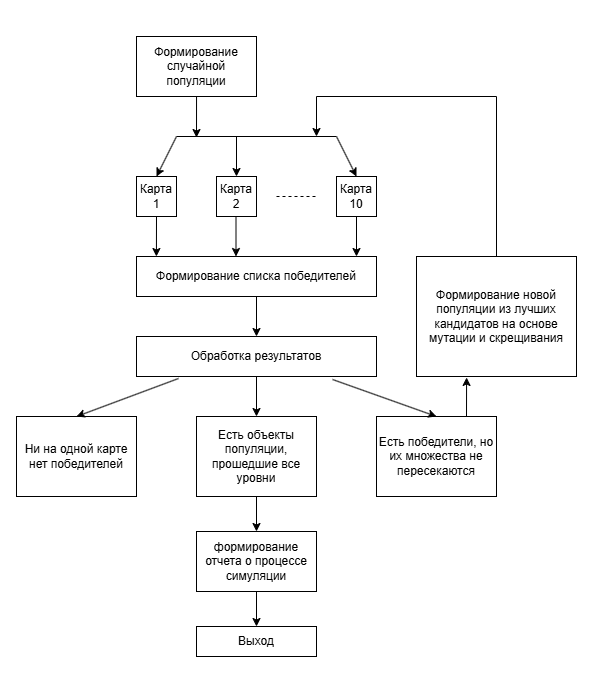

The diagram above was exported from draw.io. Its source (the exported page's mxGraphModel, read from the mxfile embedded in the PNG):
<mxGraphModel dx="1428" dy="785" grid="1" gridSize="10" guides="1" tooltips="1" connect="1" arrows="1" fold="1" page="1" pageScale="1" pageWidth="827" pageHeight="1169" math="0" shadow="0">
  <root>
    <mxCell id="0" />
    <mxCell id="1" parent="0" />
    <mxCell id="z5PXeIWbAbJP2jm9Uj7e-3" value="" style="endArrow=none;html=1;rounded=0;" edge="1" parent="1">
      <mxGeometry width="50" height="50" relative="1" as="geometry">
        <mxPoint x="320" y="160" as="sourcePoint" />
        <mxPoint x="480" y="160" as="targetPoint" />
      </mxGeometry>
    </mxCell>
    <mxCell id="z5PXeIWbAbJP2jm9Uj7e-5" value="Карта 1" style="whiteSpace=wrap;html=1;aspect=fixed;" vertex="1" parent="1">
      <mxGeometry x="280" y="200" width="40" height="40" as="geometry" />
    </mxCell>
    <mxCell id="z5PXeIWbAbJP2jm9Uj7e-6" value="Карта 2" style="whiteSpace=wrap;html=1;aspect=fixed;" vertex="1" parent="1">
      <mxGeometry x="360" y="200" width="40" height="40" as="geometry" />
    </mxCell>
    <mxCell id="z5PXeIWbAbJP2jm9Uj7e-7" value="Карта 10" style="whiteSpace=wrap;html=1;aspect=fixed;" vertex="1" parent="1">
      <mxGeometry x="480" y="200" width="40" height="40" as="geometry" />
    </mxCell>
    <mxCell id="z5PXeIWbAbJP2jm9Uj7e-8" value="" style="endArrow=none;dashed=1;html=1;rounded=0;" edge="1" parent="1">
      <mxGeometry width="50" height="50" relative="1" as="geometry">
        <mxPoint x="420" y="220" as="sourcePoint" />
        <mxPoint x="460" y="220" as="targetPoint" />
      </mxGeometry>
    </mxCell>
    <mxCell id="z5PXeIWbAbJP2jm9Uj7e-9" value="Формирование списка победителей" style="rounded=0;whiteSpace=wrap;html=1;" vertex="1" parent="1">
      <mxGeometry x="280" y="280" width="240" height="40" as="geometry" />
    </mxCell>
    <mxCell id="z5PXeIWbAbJP2jm9Uj7e-10" value="Обработка результатов" style="rounded=0;whiteSpace=wrap;html=1;" vertex="1" parent="1">
      <mxGeometry x="280" y="360" width="240" height="40" as="geometry" />
    </mxCell>
    <mxCell id="z5PXeIWbAbJP2jm9Uj7e-11" value="Ни на одной карте нет победителей" style="rounded=0;whiteSpace=wrap;html=1;" vertex="1" parent="1">
      <mxGeometry x="160" y="440" width="120" height="80" as="geometry" />
    </mxCell>
    <mxCell id="z5PXeIWbAbJP2jm9Uj7e-12" value="Есть победители, но их множества не пересекаются" style="rounded=0;whiteSpace=wrap;html=1;" vertex="1" parent="1">
      <mxGeometry x="520" y="440" width="120" height="80" as="geometry" />
    </mxCell>
    <mxCell id="z5PXeIWbAbJP2jm9Uj7e-13" value="Есть объекты популяции, прошедшие все уровни" style="rounded=0;whiteSpace=wrap;html=1;" vertex="1" parent="1">
      <mxGeometry x="340" y="440" width="120" height="80" as="geometry" />
    </mxCell>
    <mxCell id="z5PXeIWbAbJP2jm9Uj7e-14" value="" style="endArrow=classic;html=1;rounded=0;exitX=0.5;exitY=1;exitDx=0;exitDy=0;entryX=0.5;entryY=0;entryDx=0;entryDy=0;" edge="1" parent="1" source="z5PXeIWbAbJP2jm9Uj7e-9" target="z5PXeIWbAbJP2jm9Uj7e-10">
      <mxGeometry width="50" height="50" relative="1" as="geometry">
        <mxPoint x="390" y="430" as="sourcePoint" />
        <mxPoint x="440" y="380" as="targetPoint" />
      </mxGeometry>
    </mxCell>
    <mxCell id="z5PXeIWbAbJP2jm9Uj7e-16" value="" style="endArrow=classic;html=1;rounded=0;exitX=0.442;exitY=0.983;exitDx=0;exitDy=0;exitPerimeter=0;" edge="1" parent="1">
      <mxGeometry width="50" height="50" relative="1" as="geometry">
        <mxPoint x="340.03999999999996" y="120.00000000000001" as="sourcePoint" />
        <mxPoint x="340" y="161.02" as="targetPoint" />
      </mxGeometry>
    </mxCell>
    <mxCell id="z5PXeIWbAbJP2jm9Uj7e-17" value="" style="endArrow=classic;html=1;rounded=0;entryX=0.5;entryY=0;entryDx=0;entryDy=0;" edge="1" parent="1" target="z5PXeIWbAbJP2jm9Uj7e-5">
      <mxGeometry width="50" height="50" relative="1" as="geometry">
        <mxPoint x="320" y="160" as="sourcePoint" />
        <mxPoint x="440" y="80" as="targetPoint" />
      </mxGeometry>
    </mxCell>
    <mxCell id="z5PXeIWbAbJP2jm9Uj7e-18" value="" style="endArrow=classic;html=1;rounded=0;entryX=0.5;entryY=0;entryDx=0;entryDy=0;" edge="1" parent="1" target="z5PXeIWbAbJP2jm9Uj7e-6">
      <mxGeometry width="50" height="50" relative="1" as="geometry">
        <mxPoint x="380" y="160" as="sourcePoint" />
        <mxPoint x="440" y="80" as="targetPoint" />
      </mxGeometry>
    </mxCell>
    <mxCell id="z5PXeIWbAbJP2jm9Uj7e-19" value="" style="endArrow=classic;html=1;rounded=0;entryX=0.5;entryY=0;entryDx=0;entryDy=0;" edge="1" parent="1" target="z5PXeIWbAbJP2jm9Uj7e-7">
      <mxGeometry width="50" height="50" relative="1" as="geometry">
        <mxPoint x="480" y="160" as="sourcePoint" />
        <mxPoint x="440" y="80" as="targetPoint" />
      </mxGeometry>
    </mxCell>
    <mxCell id="z5PXeIWbAbJP2jm9Uj7e-20" value="" style="endArrow=classic;html=1;rounded=0;exitX=0.5;exitY=1;exitDx=0;exitDy=0;entryX=0.083;entryY=0;entryDx=0;entryDy=0;entryPerimeter=0;" edge="1" parent="1" source="z5PXeIWbAbJP2jm9Uj7e-5" target="z5PXeIWbAbJP2jm9Uj7e-9">
      <mxGeometry width="50" height="50" relative="1" as="geometry">
        <mxPoint x="390" y="230" as="sourcePoint" />
        <mxPoint x="440" y="180" as="targetPoint" />
      </mxGeometry>
    </mxCell>
    <mxCell id="z5PXeIWbAbJP2jm9Uj7e-21" value="" style="endArrow=classic;html=1;rounded=0;exitX=0.5;exitY=1;exitDx=0;exitDy=0;entryX=0.083;entryY=0;entryDx=0;entryDy=0;entryPerimeter=0;" edge="1" parent="1">
      <mxGeometry width="50" height="50" relative="1" as="geometry">
        <mxPoint x="379.5" y="240" as="sourcePoint" />
        <mxPoint x="379.5" y="280" as="targetPoint" />
      </mxGeometry>
    </mxCell>
    <mxCell id="z5PXeIWbAbJP2jm9Uj7e-22" value="" style="endArrow=classic;html=1;rounded=0;exitX=0.5;exitY=1;exitDx=0;exitDy=0;" edge="1" parent="1" source="z5PXeIWbAbJP2jm9Uj7e-7">
      <mxGeometry width="50" height="50" relative="1" as="geometry">
        <mxPoint x="320" y="260" as="sourcePoint" />
        <mxPoint x="500" y="280" as="targetPoint" />
      </mxGeometry>
    </mxCell>
    <mxCell id="z5PXeIWbAbJP2jm9Uj7e-23" value="" style="endArrow=classic;html=1;rounded=0;exitX=0.5;exitY=1;exitDx=0;exitDy=0;entryX=0.5;entryY=0;entryDx=0;entryDy=0;" edge="1" parent="1" source="z5PXeIWbAbJP2jm9Uj7e-10" target="z5PXeIWbAbJP2jm9Uj7e-13">
      <mxGeometry width="50" height="50" relative="1" as="geometry">
        <mxPoint x="390" y="230" as="sourcePoint" />
        <mxPoint x="440" y="180" as="targetPoint" />
      </mxGeometry>
    </mxCell>
    <mxCell id="z5PXeIWbAbJP2jm9Uj7e-24" value="" style="endArrow=classic;html=1;rounded=0;exitX=0.175;exitY=1.05;exitDx=0;exitDy=0;exitPerimeter=0;entryX=0.5;entryY=0;entryDx=0;entryDy=0;" edge="1" parent="1" source="z5PXeIWbAbJP2jm9Uj7e-10" target="z5PXeIWbAbJP2jm9Uj7e-11">
      <mxGeometry width="50" height="50" relative="1" as="geometry">
        <mxPoint x="390" y="230" as="sourcePoint" />
        <mxPoint x="440" y="180" as="targetPoint" />
      </mxGeometry>
    </mxCell>
    <mxCell id="z5PXeIWbAbJP2jm9Uj7e-25" value="" style="endArrow=classic;html=1;rounded=0;exitX=0.817;exitY=1.075;exitDx=0;exitDy=0;exitPerimeter=0;entryX=0.5;entryY=0;entryDx=0;entryDy=0;" edge="1" parent="1" source="z5PXeIWbAbJP2jm9Uj7e-10" target="z5PXeIWbAbJP2jm9Uj7e-12">
      <mxGeometry width="50" height="50" relative="1" as="geometry">
        <mxPoint x="390" y="330" as="sourcePoint" />
        <mxPoint x="440" y="280" as="targetPoint" />
      </mxGeometry>
    </mxCell>
    <mxCell id="z5PXeIWbAbJP2jm9Uj7e-26" value="Формирование новой популяции из лучших кандидатов на основе мутации и скрещивания" style="rounded=0;whiteSpace=wrap;html=1;" vertex="1" parent="1">
      <mxGeometry x="560" y="280" width="160" height="120" as="geometry" />
    </mxCell>
    <mxCell id="z5PXeIWbAbJP2jm9Uj7e-27" value="" style="endArrow=none;html=1;rounded=0;exitX=0.5;exitY=0;exitDx=0;exitDy=0;" edge="1" parent="1" source="z5PXeIWbAbJP2jm9Uj7e-26">
      <mxGeometry width="50" height="50" relative="1" as="geometry">
        <mxPoint x="390" y="430" as="sourcePoint" />
        <mxPoint x="640" y="120" as="targetPoint" />
      </mxGeometry>
    </mxCell>
    <mxCell id="z5PXeIWbAbJP2jm9Uj7e-28" value="" style="endArrow=none;html=1;rounded=0;" edge="1" parent="1">
      <mxGeometry width="50" height="50" relative="1" as="geometry">
        <mxPoint x="460" y="120" as="sourcePoint" />
        <mxPoint x="640" y="120" as="targetPoint" />
      </mxGeometry>
    </mxCell>
    <mxCell id="z5PXeIWbAbJP2jm9Uj7e-29" value="" style="endArrow=classic;html=1;rounded=0;" edge="1" parent="1">
      <mxGeometry width="50" height="50" relative="1" as="geometry">
        <mxPoint x="460" y="120" as="sourcePoint" />
        <mxPoint x="460" y="160" as="targetPoint" />
      </mxGeometry>
    </mxCell>
    <mxCell id="z5PXeIWbAbJP2jm9Uj7e-30" value="" style="endArrow=classic;html=1;rounded=0;exitX=0.75;exitY=0;exitDx=0;exitDy=0;entryX=0.313;entryY=1.008;entryDx=0;entryDy=0;entryPerimeter=0;" edge="1" parent="1" source="z5PXeIWbAbJP2jm9Uj7e-12" target="z5PXeIWbAbJP2jm9Uj7e-26">
      <mxGeometry width="50" height="50" relative="1" as="geometry">
        <mxPoint x="390" y="430" as="sourcePoint" />
        <mxPoint x="690" y="440" as="targetPoint" />
      </mxGeometry>
    </mxCell>
    <mxCell id="z5PXeIWbAbJP2jm9Uj7e-33" value="Формирование случайной популяции" style="rounded=0;whiteSpace=wrap;html=1;" vertex="1" parent="1">
      <mxGeometry x="280" y="60" width="120" height="60" as="geometry" />
    </mxCell>
    <mxCell id="z5PXeIWbAbJP2jm9Uj7e-34" value="формирование отчета о процессе симуляции" style="rounded=0;whiteSpace=wrap;html=1;" vertex="1" parent="1">
      <mxGeometry x="340" y="555" width="120" height="60" as="geometry" />
    </mxCell>
    <mxCell id="z5PXeIWbAbJP2jm9Uj7e-35" value="Выход" style="rounded=0;whiteSpace=wrap;html=1;" vertex="1" parent="1">
      <mxGeometry x="340" y="650" width="120" height="30" as="geometry" />
    </mxCell>
    <mxCell id="z5PXeIWbAbJP2jm9Uj7e-36" value="" style="endArrow=classic;html=1;rounded=0;exitX=0.5;exitY=1;exitDx=0;exitDy=0;entryX=0.5;entryY=0;entryDx=0;entryDy=0;" edge="1" parent="1" source="z5PXeIWbAbJP2jm9Uj7e-13" target="z5PXeIWbAbJP2jm9Uj7e-34">
      <mxGeometry width="50" height="50" relative="1" as="geometry">
        <mxPoint x="390" y="430" as="sourcePoint" />
        <mxPoint x="400" y="550" as="targetPoint" />
      </mxGeometry>
    </mxCell>
    <mxCell id="z5PXeIWbAbJP2jm9Uj7e-38" value="" style="endArrow=classic;html=1;rounded=0;exitX=0.5;exitY=1;exitDx=0;exitDy=0;entryX=0.5;entryY=0;entryDx=0;entryDy=0;" edge="1" parent="1" source="z5PXeIWbAbJP2jm9Uj7e-34" target="z5PXeIWbAbJP2jm9Uj7e-35">
      <mxGeometry width="50" height="50" relative="1" as="geometry">
        <mxPoint x="390" y="430" as="sourcePoint" />
        <mxPoint x="440" y="380" as="targetPoint" />
      </mxGeometry>
    </mxCell>
  </root>
</mxGraphModel>